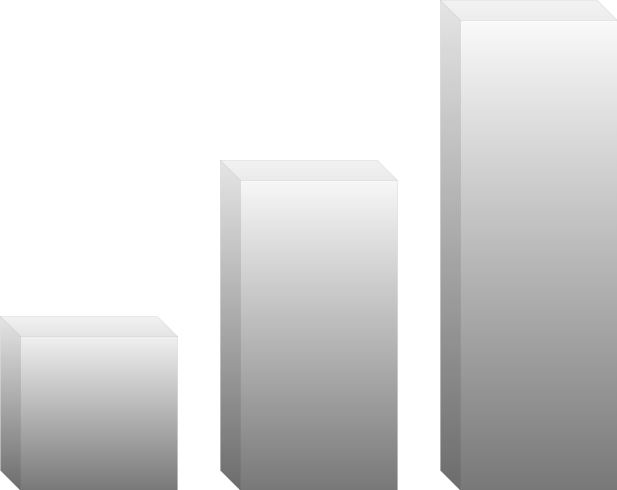

The diagram above was exported from draw.io. Its source (the exported page's mxGraphModel, read from the mxfile embedded in the PNG):
<mxGraphModel dx="954" dy="1040" grid="0" gridSize="10" guides="1" tooltips="1" connect="1" arrows="1" fold="1" page="0" pageScale="1" pageWidth="850" pageHeight="1100" background="#F700FF" math="0" shadow="0">
  <root>
    <mxCell id="0" />
    <mxCell id="1" parent="0" />
    <mxCell id="jpU633AKrlwUe6qiGvmo-1" value="" style="shape=cube;whiteSpace=wrap;html=1;boundedLbl=1;backgroundOutline=1;darkOpacity=0.05;darkOpacity2=0.1;fillColor=#FFFFFF;fontColor=#333333;strokeColor=#666666;perimeterSpacing=5;gradientColor=#787878;strokeWidth=0;" vertex="1" parent="1">
      <mxGeometry x="55" y="263" width="177" height="174" as="geometry" />
    </mxCell>
    <mxCell id="jpU633AKrlwUe6qiGvmo-2" value="" style="shape=cube;whiteSpace=wrap;html=1;boundedLbl=1;backgroundOutline=1;darkOpacity=0.05;darkOpacity2=0.1;fillColor=#FFFFFF;fontColor=#333333;strokeColor=#666666;perimeterSpacing=5;gradientColor=#787878;strokeWidth=0;" vertex="1" parent="1">
      <mxGeometry x="275" y="107" width="177" height="330" as="geometry" />
    </mxCell>
    <mxCell id="jpU633AKrlwUe6qiGvmo-3" value="" style="shape=cube;whiteSpace=wrap;html=1;boundedLbl=1;backgroundOutline=1;darkOpacity=0.05;darkOpacity2=0.1;fillColor=#FFFFFF;fontColor=#333333;strokeColor=#666666;perimeterSpacing=5;gradientColor=#787878;strokeWidth=0;" vertex="1" parent="1">
      <mxGeometry x="495" y="-53" width="177" height="490" as="geometry" />
    </mxCell>
  </root>
</mxGraphModel>